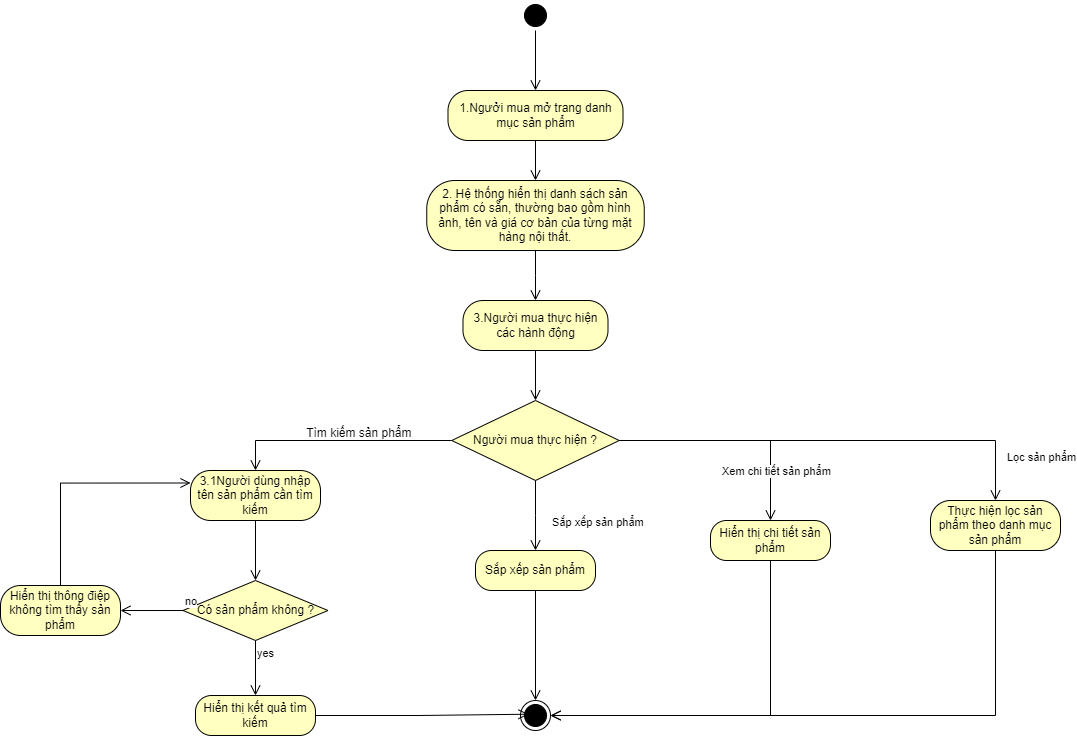

The diagram above was exported from draw.io. Its source (the exported page's mxGraphModel, read from the mxfile embedded in the PNG):
<mxGraphModel dx="2976" dy="1014" grid="1" gridSize="10" guides="1" tooltips="1" connect="1" arrows="1" fold="1" page="1" pageScale="1" pageWidth="850" pageHeight="1100" math="0" shadow="0">
  <root>
    <mxCell id="0" />
    <mxCell id="1" parent="0" />
    <mxCell id="a1J3BGcIY2cjhJs31aI3-1" value="" style="ellipse;html=1;shape=startState;fillColor=#000000;strokeColor=#000000;" parent="1" vertex="1">
      <mxGeometry x="440" y="10" width="30" height="30" as="geometry" />
    </mxCell>
    <mxCell id="a1J3BGcIY2cjhJs31aI3-2" value="" style="edgeStyle=orthogonalEdgeStyle;html=1;verticalAlign=bottom;endArrow=open;endSize=8;strokeColor=#000000;rounded=0;entryX=0.5;entryY=0;entryDx=0;entryDy=0;" parent="1" source="a1J3BGcIY2cjhJs31aI3-1" target="a1J3BGcIY2cjhJs31aI3-3" edge="1">
      <mxGeometry relative="1" as="geometry">
        <mxPoint x="455" y="100" as="targetPoint" />
      </mxGeometry>
    </mxCell>
    <mxCell id="a1J3BGcIY2cjhJs31aI3-3" value="1.Ngưởi mua mở trang danh mục sản phẩm" style="rounded=1;whiteSpace=wrap;html=1;arcSize=40;fontColor=#000000;fillColor=#ffffc0;strokeColor=#000000;" parent="1" vertex="1">
      <mxGeometry x="367.5" y="100" width="175" height="50" as="geometry" />
    </mxCell>
    <mxCell id="a1J3BGcIY2cjhJs31aI3-4" value="" style="edgeStyle=orthogonalEdgeStyle;html=1;verticalAlign=bottom;endArrow=open;endSize=8;strokeColor=#000000;rounded=0;entryX=0.5;entryY=0;entryDx=0;entryDy=0;" parent="1" source="a1J3BGcIY2cjhJs31aI3-3" target="a1J3BGcIY2cjhJs31aI3-5" edge="1">
      <mxGeometry relative="1" as="geometry">
        <mxPoint x="455" y="200" as="targetPoint" />
      </mxGeometry>
    </mxCell>
    <mxCell id="a1J3BGcIY2cjhJs31aI3-5" value="&lt;font face=&quot;Helvetica&quot;&gt;2.&amp;nbsp;&lt;span style=&quot;background-color: initial;&quot;&gt;Hệ thống hiển thị danh sách sản phẩm có sẵn, thường bao gồm hình ảnh, tên và giá cơ bản của từng mặt hàng nội thất.&lt;/span&gt;&lt;/font&gt;" style="rounded=1;whiteSpace=wrap;html=1;arcSize=40;fontColor=#000000;fillColor=#ffffc0;strokeColor=#000000;" parent="1" vertex="1">
      <mxGeometry x="346.25" y="190" width="217.5" height="70" as="geometry" />
    </mxCell>
    <mxCell id="a1J3BGcIY2cjhJs31aI3-6" value="" style="edgeStyle=orthogonalEdgeStyle;html=1;verticalAlign=bottom;endArrow=open;endSize=8;strokeColor=#000000;rounded=0;entryX=0.5;entryY=0;entryDx=0;entryDy=0;" parent="1" source="a1J3BGcIY2cjhJs31aI3-5" target="a1J3BGcIY2cjhJs31aI3-7" edge="1">
      <mxGeometry relative="1" as="geometry">
        <mxPoint x="455" y="300" as="targetPoint" />
      </mxGeometry>
    </mxCell>
    <mxCell id="a1J3BGcIY2cjhJs31aI3-7" value="3.Người mua thực hiện các hành động" style="rounded=1;whiteSpace=wrap;html=1;arcSize=40;fontColor=#000000;fillColor=#ffffc0;strokeColor=#000000;" parent="1" vertex="1">
      <mxGeometry x="382.5" y="310" width="145" height="50" as="geometry" />
    </mxCell>
    <mxCell id="a1J3BGcIY2cjhJs31aI3-8" value="" style="edgeStyle=orthogonalEdgeStyle;html=1;verticalAlign=bottom;endArrow=open;endSize=8;strokeColor=#000000;rounded=0;entryX=0.5;entryY=0;entryDx=0;entryDy=0;" parent="1" source="a1J3BGcIY2cjhJs31aI3-7" target="a1J3BGcIY2cjhJs31aI3-9" edge="1">
      <mxGeometry relative="1" as="geometry">
        <mxPoint x="455" y="410" as="targetPoint" />
      </mxGeometry>
    </mxCell>
    <mxCell id="a1J3BGcIY2cjhJs31aI3-9" value="Người mua thực hiện ?" style="rhombus;whiteSpace=wrap;html=1;fontColor=#000000;fillColor=#ffffc0;strokeColor=#000000;" parent="1" vertex="1">
      <mxGeometry x="371.25" y="410" width="167.5" height="80" as="geometry" />
    </mxCell>
    <mxCell id="a1J3BGcIY2cjhJs31aI3-10" value="Xem chi tiết sản phẩm" style="edgeStyle=orthogonalEdgeStyle;html=1;align=left;verticalAlign=bottom;endArrow=open;endSize=8;strokeColor=#000000;rounded=0;entryX=0.5;entryY=0;entryDx=0;entryDy=0;" parent="1" source="a1J3BGcIY2cjhJs31aI3-9" target="a1J3BGcIY2cjhJs31aI3-17" edge="1">
      <mxGeometry x="-0.1243" y="-40" relative="1" as="geometry">
        <mxPoint x="669" y="430" as="targetPoint" />
        <mxPoint as="offset" />
      </mxGeometry>
    </mxCell>
    <mxCell id="a1J3BGcIY2cjhJs31aI3-11" value="Sắp xếp sản phẩm" style="edgeStyle=orthogonalEdgeStyle;html=1;align=left;verticalAlign=top;endArrow=open;endSize=8;strokeColor=#000000;rounded=0;entryX=0.5;entryY=0;entryDx=0;entryDy=0;" parent="1" source="a1J3BGcIY2cjhJs31aI3-9" target="a1J3BGcIY2cjhJs31aI3-15" edge="1">
      <mxGeometry x="-0.2002" y="15" relative="1" as="geometry">
        <mxPoint x="455" y="550" as="targetPoint" />
        <mxPoint as="offset" />
      </mxGeometry>
    </mxCell>
    <mxCell id="a1J3BGcIY2cjhJs31aI3-12" value="" style="edgeStyle=orthogonalEdgeStyle;html=1;verticalAlign=bottom;endArrow=open;endSize=8;strokeColor=#000000;rounded=0;exitX=0;exitY=0.5;exitDx=0;exitDy=0;entryX=0.5;entryY=0;entryDx=0;entryDy=0;" parent="1" source="a1J3BGcIY2cjhJs31aI3-9" target="a1J3BGcIY2cjhJs31aI3-13" edge="1">
      <mxGeometry relative="1" as="geometry">
        <mxPoint x="200" y="425" as="targetPoint" />
        <mxPoint x="465" y="70" as="sourcePoint" />
      </mxGeometry>
    </mxCell>
    <mxCell id="a1J3BGcIY2cjhJs31aI3-13" value="3.1Người dùng nhập tên sản phẩm cần tìm kiếm" style="rounded=1;whiteSpace=wrap;html=1;arcSize=40;fontColor=#000000;fillColor=#ffffc0;strokeColor=#000000;" parent="1" vertex="1">
      <mxGeometry x="110" y="480" width="130" height="50" as="geometry" />
    </mxCell>
    <mxCell id="a1J3BGcIY2cjhJs31aI3-14" value="" style="edgeStyle=orthogonalEdgeStyle;html=1;verticalAlign=bottom;endArrow=open;endSize=8;strokeColor=#000000;rounded=0;exitX=0.5;exitY=1;exitDx=0;exitDy=0;entryX=0.5;entryY=0;entryDx=0;entryDy=0;" parent="1" source="a1J3BGcIY2cjhJs31aI3-13" target="KPDtwXdItLw6ZzVrdJ-j-1" edge="1">
      <mxGeometry relative="1" as="geometry">
        <mxPoint x="175" y="610" as="targetPoint" />
      </mxGeometry>
    </mxCell>
    <mxCell id="a1J3BGcIY2cjhJs31aI3-15" value="Sắp xếp sản phẩm" style="rounded=1;whiteSpace=wrap;html=1;arcSize=40;fontColor=#000000;fillColor=#ffffc0;strokeColor=#000000;" parent="1" vertex="1">
      <mxGeometry x="395" y="560" width="120" height="40" as="geometry" />
    </mxCell>
    <mxCell id="a1J3BGcIY2cjhJs31aI3-16" value="" style="edgeStyle=orthogonalEdgeStyle;html=1;verticalAlign=bottom;endArrow=open;endSize=8;strokeColor=#000000;rounded=0;entryX=0.5;entryY=0;entryDx=0;entryDy=0;" parent="1" source="a1J3BGcIY2cjhJs31aI3-15" target="a1J3BGcIY2cjhJs31aI3-19" edge="1">
      <mxGeometry relative="1" as="geometry">
        <mxPoint x="455" y="690" as="targetPoint" />
      </mxGeometry>
    </mxCell>
    <mxCell id="a1J3BGcIY2cjhJs31aI3-17" value="Hiển thị chi tiết sản phẩm" style="rounded=1;whiteSpace=wrap;html=1;arcSize=40;fontColor=#000000;fillColor=#ffffc0;strokeColor=#000000;" parent="1" vertex="1">
      <mxGeometry x="630" y="530" width="120" height="40" as="geometry" />
    </mxCell>
    <mxCell id="a1J3BGcIY2cjhJs31aI3-18" value="" style="edgeStyle=orthogonalEdgeStyle;html=1;verticalAlign=bottom;endArrow=open;endSize=8;strokeColor=#000000;rounded=0;entryX=1;entryY=0.5;entryDx=0;entryDy=0;exitX=0.5;exitY=1;exitDx=0;exitDy=0;" parent="1" source="a1J3BGcIY2cjhJs31aI3-17" target="a1J3BGcIY2cjhJs31aI3-19" edge="1">
      <mxGeometry relative="1" as="geometry">
        <mxPoint x="690" y="640" as="targetPoint" />
      </mxGeometry>
    </mxCell>
    <mxCell id="a1J3BGcIY2cjhJs31aI3-19" value="" style="ellipse;html=1;shape=endState;fillColor=#000000;strokeColor=#000000;" parent="1" vertex="1">
      <mxGeometry x="440" y="710" width="30" height="30" as="geometry" />
    </mxCell>
    <mxCell id="a1J3BGcIY2cjhJs31aI3-20" value="Lọc sản phẩm" style="edgeStyle=orthogonalEdgeStyle;html=1;align=left;verticalAlign=top;endArrow=open;endSize=8;strokeColor=#000000;rounded=0;exitX=1;exitY=0.5;exitDx=0;exitDy=0;entryX=0.5;entryY=0;entryDx=0;entryDy=0;" parent="1" source="a1J3BGcIY2cjhJs31aI3-9" target="a1J3BGcIY2cjhJs31aI3-21" edge="1">
      <mxGeometry x="0.7444" y="10" relative="1" as="geometry">
        <mxPoint x="860" y="520" as="targetPoint" />
        <mxPoint x="690" y="430" as="sourcePoint" />
        <mxPoint as="offset" />
      </mxGeometry>
    </mxCell>
    <mxCell id="a1J3BGcIY2cjhJs31aI3-21" value="Thực hiện lọc sản phẩm theo danh mục sản phẩm" style="rounded=1;whiteSpace=wrap;html=1;arcSize=40;fontColor=#000000;fillColor=#ffffc0;strokeColor=#000000;" parent="1" vertex="1">
      <mxGeometry x="850" y="510" width="130" height="50" as="geometry" />
    </mxCell>
    <mxCell id="a1J3BGcIY2cjhJs31aI3-22" value="" style="edgeStyle=orthogonalEdgeStyle;html=1;verticalAlign=bottom;endArrow=open;endSize=8;strokeColor=#000000;rounded=0;entryX=1;entryY=0.5;entryDx=0;entryDy=0;exitX=0.5;exitY=1;exitDx=0;exitDy=0;" parent="1" source="a1J3BGcIY2cjhJs31aI3-21" target="a1J3BGcIY2cjhJs31aI3-19" edge="1">
      <mxGeometry relative="1" as="geometry">
        <mxPoint x="910" y="640" as="targetPoint" />
      </mxGeometry>
    </mxCell>
    <mxCell id="KPDtwXdItLw6ZzVrdJ-j-1" value="Có sản phẩm không ?" style="rhombus;whiteSpace=wrap;html=1;fontColor=#000000;fillColor=#ffffc0;strokeColor=#000000;" vertex="1" parent="1">
      <mxGeometry x="102.5" y="590" width="145" height="60" as="geometry" />
    </mxCell>
    <mxCell id="KPDtwXdItLw6ZzVrdJ-j-2" value="no" style="edgeStyle=orthogonalEdgeStyle;html=1;align=left;verticalAlign=bottom;endArrow=open;endSize=8;strokeColor=#000000;rounded=0;exitX=0;exitY=0.5;exitDx=0;exitDy=0;entryX=1;entryY=0.5;entryDx=0;entryDy=0;" edge="1" source="KPDtwXdItLw6ZzVrdJ-j-1" parent="1" target="KPDtwXdItLw6ZzVrdJ-j-6">
      <mxGeometry x="-1" relative="1" as="geometry">
        <mxPoint x="30" y="630" as="targetPoint" />
      </mxGeometry>
    </mxCell>
    <mxCell id="KPDtwXdItLw6ZzVrdJ-j-3" value="yes" style="edgeStyle=orthogonalEdgeStyle;html=1;align=left;verticalAlign=top;endArrow=open;endSize=8;strokeColor=#000000;rounded=0;entryX=0.5;entryY=0;entryDx=0;entryDy=0;" edge="1" source="KPDtwXdItLw6ZzVrdJ-j-1" parent="1" target="KPDtwXdItLw6ZzVrdJ-j-4">
      <mxGeometry x="-1" relative="1" as="geometry">
        <mxPoint x="170" y="700" as="targetPoint" />
      </mxGeometry>
    </mxCell>
    <mxCell id="KPDtwXdItLw6ZzVrdJ-j-4" value="Hiển thị kết quả tìm kiếm" style="rounded=1;whiteSpace=wrap;html=1;arcSize=40;fontColor=#000000;fillColor=#ffffc0;strokeColor=#000000;" vertex="1" parent="1">
      <mxGeometry x="115" y="705" width="120" height="40" as="geometry" />
    </mxCell>
    <mxCell id="KPDtwXdItLw6ZzVrdJ-j-5" value="" style="edgeStyle=orthogonalEdgeStyle;html=1;verticalAlign=bottom;endArrow=open;endSize=8;strokeColor=#000000;rounded=0;exitX=1;exitY=0.5;exitDx=0;exitDy=0;entryX=0.267;entryY=0.457;entryDx=0;entryDy=0;entryPerimeter=0;" edge="1" source="KPDtwXdItLw6ZzVrdJ-j-4" parent="1" target="a1J3BGcIY2cjhJs31aI3-19">
      <mxGeometry relative="1" as="geometry">
        <mxPoint x="175" y="800" as="targetPoint" />
      </mxGeometry>
    </mxCell>
    <mxCell id="KPDtwXdItLw6ZzVrdJ-j-6" value="Hiển thị thông điệp không tìm thấy sản phẩm" style="rounded=1;whiteSpace=wrap;html=1;arcSize=40;fontColor=#000000;fillColor=#ffffc0;strokeColor=#000000;" vertex="1" parent="1">
      <mxGeometry x="-80" y="595" width="120" height="50" as="geometry" />
    </mxCell>
    <mxCell id="KPDtwXdItLw6ZzVrdJ-j-7" value="" style="edgeStyle=orthogonalEdgeStyle;html=1;verticalAlign=bottom;endArrow=open;endSize=8;strokeColor=#000000;rounded=0;entryX=0;entryY=0.25;entryDx=0;entryDy=0;exitX=0.5;exitY=0;exitDx=0;exitDy=0;" edge="1" source="KPDtwXdItLw6ZzVrdJ-j-6" parent="1" target="a1J3BGcIY2cjhJs31aI3-13">
      <mxGeometry relative="1" as="geometry">
        <mxPoint x="-50" y="710" as="targetPoint" />
      </mxGeometry>
    </mxCell>
    <mxCell id="KPDtwXdItLw6ZzVrdJ-j-8" value="Tìm kiếm sản phẩm&amp;nbsp;" style="text;html=1;align=center;verticalAlign=middle;resizable=0;points=[];autosize=1;strokeColor=none;fillColor=none;" vertex="1" parent="1">
      <mxGeometry x="215" y="428" width="130" height="30" as="geometry" />
    </mxCell>
  </root>
</mxGraphModel>